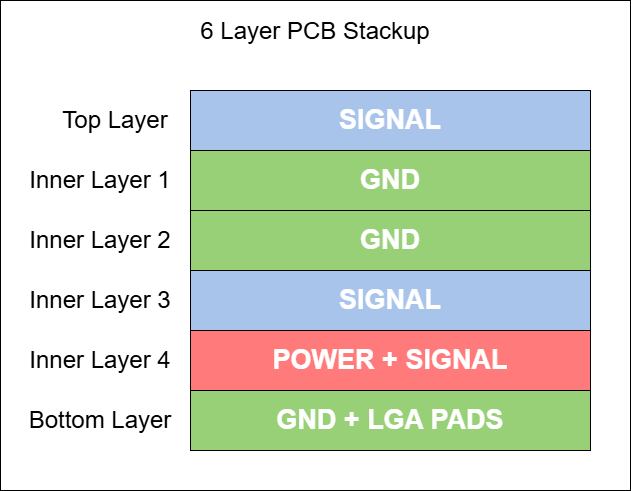

The diagram above was exported from draw.io. Its source (the exported page's mxGraphModel, read from the mxfile embedded in the PNG):
<mxGraphModel dx="1426" dy="849" grid="1" gridSize="10" guides="1" tooltips="1" connect="1" arrows="1" fold="1" page="1" pageScale="1" pageWidth="1169" pageHeight="827" math="0" shadow="0">
  <root>
    <mxCell id="0" />
    <mxCell id="1" parent="0" />
    <mxCell id="oSKMShyHKDjm7b_-ukiL-19" value="" style="rounded=0;whiteSpace=wrap;html=1;" vertex="1" parent="1">
      <mxGeometry x="310" y="50" width="630" height="490" as="geometry" />
    </mxCell>
    <mxCell id="oSKMShyHKDjm7b_-ukiL-1" value="Top Layer" style="text;html=1;whiteSpace=wrap;strokeColor=none;fillColor=none;align=center;verticalAlign=middle;rounded=0;fontSize=24;fontStyle=0" vertex="1" parent="1">
      <mxGeometry x="350" y="149.02" width="150" height="41.97" as="geometry" />
    </mxCell>
    <mxCell id="oSKMShyHKDjm7b_-ukiL-2" value="Bottom Layer" style="text;html=1;whiteSpace=wrap;strokeColor=none;fillColor=none;align=center;verticalAlign=middle;rounded=0;fontSize=24;fontStyle=0" vertex="1" parent="1">
      <mxGeometry x="315" y="446.5" width="190" height="47" as="geometry" />
    </mxCell>
    <mxCell id="oSKMShyHKDjm7b_-ukiL-3" value="Inner Layer 1" style="text;html=1;whiteSpace=wrap;strokeColor=none;fillColor=none;align=center;verticalAlign=middle;rounded=0;fontSize=24;fontStyle=0" vertex="1" parent="1">
      <mxGeometry x="320" y="205.61" width="180" height="48.78" as="geometry" />
    </mxCell>
    <mxCell id="oSKMShyHKDjm7b_-ukiL-4" value="Inner Layer 2" style="text;html=1;whiteSpace=wrap;strokeColor=none;fillColor=none;align=center;verticalAlign=middle;rounded=0;fontSize=24;fontStyle=0" vertex="1" parent="1">
      <mxGeometry x="315" y="265.61000000000007" width="190" height="48.78" as="geometry" />
    </mxCell>
    <mxCell id="oSKMShyHKDjm7b_-ukiL-5" value="Inner Layer 3" style="text;html=1;whiteSpace=wrap;strokeColor=none;fillColor=none;align=center;verticalAlign=middle;rounded=0;fontSize=24;fontStyle=0" vertex="1" parent="1">
      <mxGeometry x="320" y="325.3699999999999" width="180" height="49.26" as="geometry" />
    </mxCell>
    <mxCell id="oSKMShyHKDjm7b_-ukiL-6" value="Inner Layer 4" style="text;html=1;whiteSpace=wrap;strokeColor=none;fillColor=none;align=center;verticalAlign=middle;rounded=0;fontSize=24;fontStyle=0" vertex="1" parent="1">
      <mxGeometry x="310" y="383.94999999999976" width="200" height="52.1" as="geometry" />
    </mxCell>
    <mxCell id="oSKMShyHKDjm7b_-ukiL-13" value="&lt;font&gt;&lt;span&gt;SIGNAL&lt;/span&gt;&lt;/font&gt;" style="rounded=0;whiteSpace=wrap;html=1;fontColor=#FFFFFF;fillColor=#A9C4EB;fontSize=27;fontStyle=1" vertex="1" parent="1">
      <mxGeometry x="500" y="140" width="400" height="60" as="geometry" />
    </mxCell>
    <mxCell id="oSKMShyHKDjm7b_-ukiL-14" value="&lt;font&gt;&lt;span&gt;GND&lt;/span&gt;&lt;/font&gt;" style="rounded=0;whiteSpace=wrap;html=1;fontColor=#FFFFFF;fillColor=#97D077;fontSize=27;fontStyle=1" vertex="1" parent="1">
      <mxGeometry x="500" y="200" width="400" height="60" as="geometry" />
    </mxCell>
    <mxCell id="oSKMShyHKDjm7b_-ukiL-15" value="&lt;font&gt;&lt;span&gt;GND&lt;/span&gt;&lt;/font&gt;" style="rounded=0;whiteSpace=wrap;html=1;fontColor=#FFFFFF;fillColor=#97D077;fontSize=27;fontStyle=1" vertex="1" parent="1">
      <mxGeometry x="500" y="260" width="400" height="60" as="geometry" />
    </mxCell>
    <mxCell id="oSKMShyHKDjm7b_-ukiL-16" value="&lt;font&gt;&lt;span&gt;SIGNAL&lt;/span&gt;&lt;/font&gt;" style="rounded=0;whiteSpace=wrap;html=1;fontColor=#FFFFFF;fillColor=#A9C4EB;fontSize=27;fontStyle=1" vertex="1" parent="1">
      <mxGeometry x="500" y="320" width="400" height="60" as="geometry" />
    </mxCell>
    <mxCell id="oSKMShyHKDjm7b_-ukiL-17" value="&lt;span&gt;POWER + SIGNAL&lt;/span&gt;" style="rounded=0;whiteSpace=wrap;html=1;fontColor=#FFFFFF;fillColor=#FF7B7B;fontSize=27;fontStyle=1" vertex="1" parent="1">
      <mxGeometry x="500" y="380" width="400" height="60" as="geometry" />
    </mxCell>
    <mxCell id="oSKMShyHKDjm7b_-ukiL-18" value="&lt;font&gt;&lt;span&gt;GND + LGA PADS&lt;/span&gt;&lt;/font&gt;" style="rounded=0;whiteSpace=wrap;html=1;fontColor=#FFFFFF;fillColor=#97D077;fontSize=27;fontStyle=1" vertex="1" parent="1">
      <mxGeometry x="500" y="440" width="400" height="60" as="geometry" />
    </mxCell>
    <mxCell id="oSKMShyHKDjm7b_-ukiL-33" value="6 Layer PCB Stackup" style="text;html=1;whiteSpace=wrap;strokeColor=none;fillColor=none;align=center;verticalAlign=middle;rounded=0;fontSize=24;fontStyle=0" vertex="1" parent="1">
      <mxGeometry x="490" y="60" width="270" height="41.97" as="geometry" />
    </mxCell>
  </root>
</mxGraphModel>